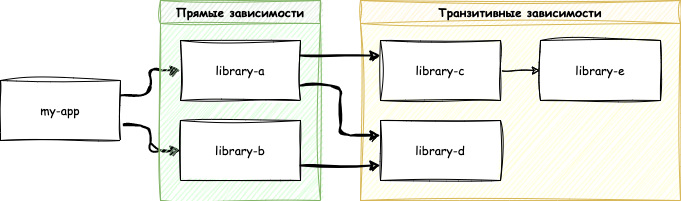

The diagram above was exported from draw.io. Its source (the exported page's mxGraphModel, read from the mxfile embedded in the PNG):
<mxGraphModel dx="794" dy="671" grid="1" gridSize="10" guides="1" tooltips="1" connect="1" arrows="1" fold="1" page="1" pageScale="1" pageWidth="827" pageHeight="1169" math="0" shadow="0">
  <root>
    <mxCell id="0" />
    <mxCell id="1" parent="0" />
    <mxCell id="13" style="edgeStyle=orthogonalEdgeStyle;html=1;exitX=1;exitY=0.25;exitDx=0;exitDy=0;entryX=0;entryY=0.5;entryDx=0;entryDy=0;fontFamily=Comic Sans MS;sketch=1;curveFitting=1;jiggle=2;strokeWidth=2;" parent="1" source="2" target="3" edge="1">
      <mxGeometry relative="1" as="geometry" />
    </mxCell>
    <mxCell id="14" style="edgeStyle=orthogonalEdgeStyle;html=1;exitX=1;exitY=0.75;exitDx=0;exitDy=0;entryX=0;entryY=0.5;entryDx=0;entryDy=0;fontFamily=Comic Sans MS;sketch=1;curveFitting=1;jiggle=2;strokeWidth=2;" parent="1" source="2" target="4" edge="1">
      <mxGeometry relative="1" as="geometry" />
    </mxCell>
    <mxCell id="2" value="my-app" style="rounded=0;whiteSpace=wrap;html=1;fontFamily=Comic Sans MS;sketch=1;curveFitting=1;jiggle=2;" parent="1" vertex="1">
      <mxGeometry x="80" y="120" width="120" height="60" as="geometry" />
    </mxCell>
    <mxCell id="5" value="Прямые зависимости" style="swimlane;fontFamily=Comic Sans MS;sketch=1;curveFitting=1;jiggle=2;fillColor=#d5e8d4;strokeColor=#82b366;swimlaneFillColor=#CCFFCC;" parent="1" vertex="1">
      <mxGeometry x="240" y="40" width="160" height="200" as="geometry" />
    </mxCell>
    <mxCell id="3" value="library-a" style="rounded=0;whiteSpace=wrap;html=1;fontFamily=Comic Sans MS;sketch=1;curveFitting=1;jiggle=2;" parent="5" vertex="1">
      <mxGeometry x="20" y="40" width="120" height="60" as="geometry" />
    </mxCell>
    <mxCell id="4" value="library-b" style="rounded=0;whiteSpace=wrap;html=1;fontFamily=Comic Sans MS;sketch=1;curveFitting=1;jiggle=2;" parent="5" vertex="1">
      <mxGeometry x="20" y="120" width="120" height="60" as="geometry" />
    </mxCell>
    <mxCell id="15" value="Транзитивные зависимости" style="swimlane;fontFamily=Comic Sans MS;fillColor=#fff2cc;strokeColor=#d6b656;swimlaneFillColor=#FFFFCC;sketch=1;curveFitting=1;jiggle=2;" parent="1" vertex="1">
      <mxGeometry x="440" y="40" width="320" height="200" as="geometry" />
    </mxCell>
    <mxCell id="19" style="edgeStyle=orthogonalEdgeStyle;html=1;exitX=1;exitY=0.5;exitDx=0;exitDy=0;entryX=0;entryY=0.5;entryDx=0;entryDy=0;fontFamily=Comic Sans MS;sketch=1;curveFitting=1;jiggle=2;" parent="15" source="16" target="18" edge="1">
      <mxGeometry relative="1" as="geometry" />
    </mxCell>
    <mxCell id="16" value="library-c" style="rounded=0;whiteSpace=wrap;html=1;fontFamily=Comic Sans MS;sketch=1;curveFitting=1;jiggle=2;" parent="15" vertex="1">
      <mxGeometry x="20" y="40" width="120" height="60" as="geometry" />
    </mxCell>
    <mxCell id="17" value="library-d" style="rounded=0;whiteSpace=wrap;html=1;fontFamily=Comic Sans MS;sketch=1;curveFitting=1;jiggle=2;" parent="15" vertex="1">
      <mxGeometry x="20" y="120" width="120" height="60" as="geometry" />
    </mxCell>
    <mxCell id="18" value="library-e" style="rounded=0;whiteSpace=wrap;html=1;fontFamily=Comic Sans MS;sketch=1;curveFitting=1;jiggle=2;" parent="15" vertex="1">
      <mxGeometry x="180" y="40" width="120" height="60" as="geometry" />
    </mxCell>
    <mxCell id="22" style="edgeStyle=orthogonalEdgeStyle;html=1;exitX=1;exitY=0.25;exitDx=0;exitDy=0;entryX=0;entryY=0.25;entryDx=0;entryDy=0;fontFamily=Comic Sans MS;sketch=1;curveFitting=1;jiggle=2;strokeWidth=2;" parent="1" source="3" target="16" edge="1">
      <mxGeometry relative="1" as="geometry" />
    </mxCell>
    <mxCell id="23" style="edgeStyle=orthogonalEdgeStyle;html=1;exitX=1;exitY=0.75;exitDx=0;exitDy=0;entryX=0;entryY=0.25;entryDx=0;entryDy=0;fontFamily=Comic Sans MS;sketch=1;curveFitting=1;jiggle=2;strokeWidth=2;" parent="1" source="3" target="17" edge="1">
      <mxGeometry relative="1" as="geometry" />
    </mxCell>
    <mxCell id="24" style="edgeStyle=orthogonalEdgeStyle;html=1;exitX=1;exitY=0.75;exitDx=0;exitDy=0;entryX=0;entryY=0.75;entryDx=0;entryDy=0;fontFamily=Comic Sans MS;sketch=1;curveFitting=1;jiggle=2;strokeWidth=2;" parent="1" source="4" target="17" edge="1">
      <mxGeometry relative="1" as="geometry" />
    </mxCell>
  </root>
</mxGraphModel>